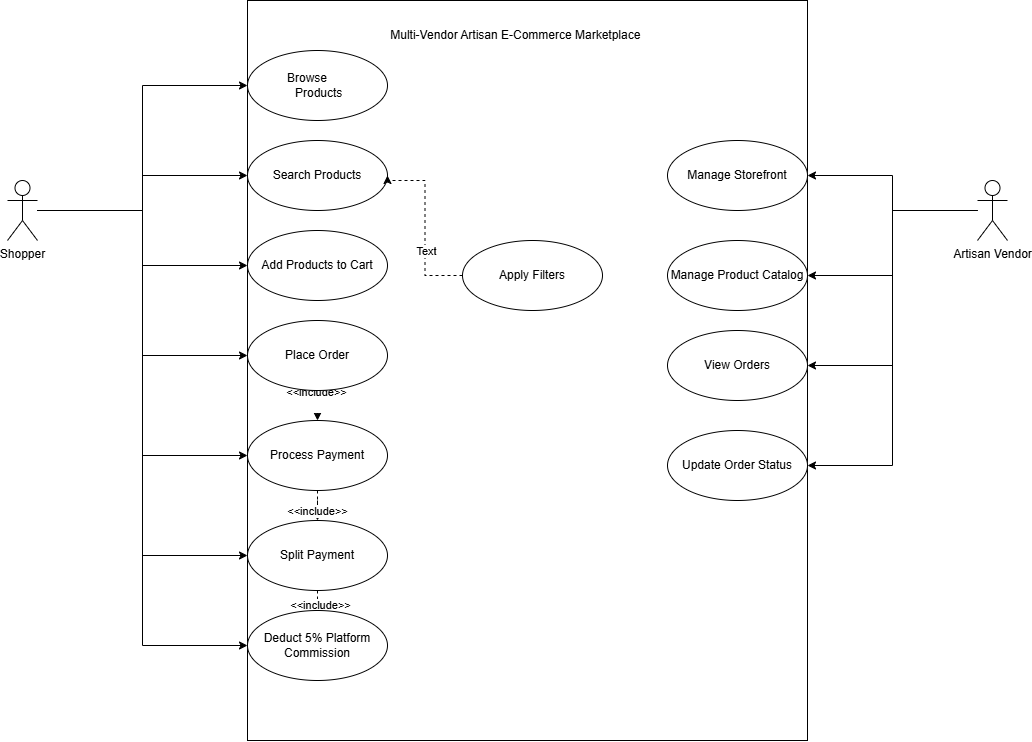

The diagram above was exported from draw.io. Its source (the exported page's mxGraphModel, read from the mxfile embedded in the PNG):
<mxGraphModel dx="2567" dy="2058" grid="1" gridSize="10" guides="1" tooltips="1" connect="1" arrows="1" fold="1" page="1" pageScale="1" pageWidth="850" pageHeight="1100" background="light-dark(#ffffff, #121212)" math="0" shadow="0">
  <root>
    <mxCell id="0" />
    <mxCell id="1" parent="0" />
    <mxCell id="v_OEpVTnDlDVAFZa8HVE-29" edge="1" parent="1" source="-J3SWKfr_Fh7pg1AOuaS-2" style="edgeStyle=orthogonalEdgeStyle;rounded=0;orthogonalLoop=1;jettySize=auto;html=1;entryX=0;entryY=0.5;entryDx=0;entryDy=0;endArrow=classic;endFill=1;startArrow=none;startFill=0;" target="-J3SWKfr_Fh7pg1AOuaS-6">
      <mxGeometry relative="1" as="geometry">
        <Array as="points">
          <mxPoint x="35" y="200" />
          <mxPoint x="35" y="75" />
        </Array>
      </mxGeometry>
    </mxCell>
    <mxCell id="v_OEpVTnDlDVAFZa8HVE-30" edge="1" parent="1" source="-J3SWKfr_Fh7pg1AOuaS-2" style="edgeStyle=orthogonalEdgeStyle;rounded=0;orthogonalLoop=1;jettySize=auto;html=1;" target="-J3SWKfr_Fh7pg1AOuaS-10">
      <mxGeometry relative="1" as="geometry" />
    </mxCell>
    <mxCell id="v_OEpVTnDlDVAFZa8HVE-31" edge="1" parent="1" source="-J3SWKfr_Fh7pg1AOuaS-2" style="edgeStyle=orthogonalEdgeStyle;rounded=0;orthogonalLoop=1;jettySize=auto;html=1;entryX=0;entryY=0.5;entryDx=0;entryDy=0;" target="-J3SWKfr_Fh7pg1AOuaS-9">
      <mxGeometry relative="1" as="geometry" />
    </mxCell>
    <mxCell id="v_OEpVTnDlDVAFZa8HVE-37" edge="1" parent="1" source="-J3SWKfr_Fh7pg1AOuaS-2" style="edgeStyle=orthogonalEdgeStyle;rounded=0;orthogonalLoop=1;jettySize=auto;html=1;entryX=0;entryY=0.5;entryDx=0;entryDy=0;" target="-J3SWKfr_Fh7pg1AOuaS-7">
      <mxGeometry relative="1" as="geometry" />
    </mxCell>
    <mxCell id="v_OEpVTnDlDVAFZa8HVE-38" edge="1" parent="1" source="-J3SWKfr_Fh7pg1AOuaS-2" style="edgeStyle=orthogonalEdgeStyle;rounded=0;orthogonalLoop=1;jettySize=auto;html=1;entryX=0;entryY=0.5;entryDx=0;entryDy=0;" target="v_OEpVTnDlDVAFZa8HVE-7">
      <mxGeometry relative="1" as="geometry" />
    </mxCell>
    <mxCell id="v_OEpVTnDlDVAFZa8HVE-39" edge="1" parent="1" source="-J3SWKfr_Fh7pg1AOuaS-2" style="edgeStyle=orthogonalEdgeStyle;rounded=0;orthogonalLoop=1;jettySize=auto;html=1;entryX=0;entryY=0.5;entryDx=0;entryDy=0;" target="v_OEpVTnDlDVAFZa8HVE-8">
      <mxGeometry relative="1" as="geometry" />
    </mxCell>
    <mxCell id="-J3SWKfr_Fh7pg1AOuaS-2" parent="1" style="shape=umlActor;verticalLabelPosition=bottom;verticalAlign=top;html=1;outlineConnect=0;" value="Shopper&lt;div&gt;&lt;br&gt;&lt;/div&gt;" vertex="1">
      <mxGeometry height="60" width="30" x="-100" y="170" as="geometry" />
    </mxCell>
    <mxCell id="v_OEpVTnDlDVAFZa8HVE-40" edge="1" parent="1" source="-J3SWKfr_Fh7pg1AOuaS-3" style="edgeStyle=orthogonalEdgeStyle;rounded=0;orthogonalLoop=1;jettySize=auto;html=1;" target="v_OEpVTnDlDVAFZa8HVE-2">
      <mxGeometry relative="1" as="geometry" />
    </mxCell>
    <mxCell id="v_OEpVTnDlDVAFZa8HVE-41" edge="1" parent="1" source="-J3SWKfr_Fh7pg1AOuaS-3" style="edgeStyle=orthogonalEdgeStyle;rounded=0;orthogonalLoop=1;jettySize=auto;html=1;" target="v_OEpVTnDlDVAFZa8HVE-3">
      <mxGeometry relative="1" as="geometry" />
    </mxCell>
    <mxCell id="v_OEpVTnDlDVAFZa8HVE-43" edge="1" parent="1" source="-J3SWKfr_Fh7pg1AOuaS-3" style="edgeStyle=orthogonalEdgeStyle;rounded=0;orthogonalLoop=1;jettySize=auto;html=1;entryX=1;entryY=0.5;entryDx=0;entryDy=0;" target="v_OEpVTnDlDVAFZa8HVE-5">
      <mxGeometry relative="1" as="geometry" />
    </mxCell>
    <mxCell id="v_OEpVTnDlDVAFZa8HVE-44" edge="1" parent="1" source="-J3SWKfr_Fh7pg1AOuaS-3" style="edgeStyle=orthogonalEdgeStyle;rounded=0;orthogonalLoop=1;jettySize=auto;html=1;entryX=1;entryY=0.5;entryDx=0;entryDy=0;" target="v_OEpVTnDlDVAFZa8HVE-4">
      <mxGeometry relative="1" as="geometry" />
    </mxCell>
    <mxCell id="-J3SWKfr_Fh7pg1AOuaS-3" parent="1" style="shape=umlActor;verticalLabelPosition=bottom;verticalAlign=top;html=1;outlineConnect=0;" value="Artisan Vendor" vertex="1">
      <mxGeometry height="60" width="30" x="870" y="170" as="geometry" />
    </mxCell>
    <mxCell id="-J3SWKfr_Fh7pg1AOuaS-4" parent="1" style="rounded=0;whiteSpace=wrap;html=1;" value="" vertex="1">
      <mxGeometry height="740" width="560" x="140" y="-10" as="geometry" />
    </mxCell>
    <mxCell id="-J3SWKfr_Fh7pg1AOuaS-6" parent="1" style="ellipse;whiteSpace=wrap;html=1;" value="&lt;div&gt;Browse&amp;nbsp; &amp;nbsp; &amp;nbsp;&amp;nbsp;&lt;/div&gt;&lt;div&gt;&lt;span style=&quot;background-color: transparent; color: light-dark(rgb(0, 0, 0), rgb(255, 255, 255));&quot;&gt;&amp;nbsp;Products&lt;/span&gt;&lt;/div&gt;" vertex="1">
      <mxGeometry height="70" width="140" x="140" y="40" as="geometry" />
    </mxCell>
    <mxCell id="v_OEpVTnDlDVAFZa8HVE-46" edge="1" parent="1" source="-J3SWKfr_Fh7pg1AOuaS-7" style="edgeStyle=orthogonalEdgeStyle;rounded=0;orthogonalLoop=1;jettySize=auto;html=1;dashed=1;" target="v_OEpVTnDlDVAFZa8HVE-7" value="">
      <mxGeometry relative="1" as="geometry" />
    </mxCell>
    <mxCell id="v_OEpVTnDlDVAFZa8HVE-50" connectable="0" parent="v_OEpVTnDlDVAFZa8HVE-46" style="edgeLabel;html=1;align=center;verticalAlign=middle;resizable=0;points=[];" value="&amp;lt;&amp;lt;include&amp;gt;&amp;gt;" vertex="1">
      <mxGeometry relative="1" x="0.6081" y="-1" as="geometry">
        <mxPoint as="offset" />
      </mxGeometry>
    </mxCell>
    <mxCell id="-J3SWKfr_Fh7pg1AOuaS-7" parent="1" style="ellipse;whiteSpace=wrap;html=1;" value="Process Payment" vertex="1">
      <mxGeometry height="70" width="140" x="140" y="410" as="geometry" />
    </mxCell>
    <mxCell id="v_OEpVTnDlDVAFZa8HVE-45" edge="1" parent="1" source="-J3SWKfr_Fh7pg1AOuaS-8" style="edgeStyle=orthogonalEdgeStyle;rounded=0;orthogonalLoop=1;jettySize=auto;html=1;dashed=1;" target="-J3SWKfr_Fh7pg1AOuaS-7" value="">
      <mxGeometry relative="1" as="geometry" />
    </mxCell>
    <mxCell id="v_OEpVTnDlDVAFZa8HVE-49" connectable="0" parent="v_OEpVTnDlDVAFZa8HVE-45" style="edgeLabel;html=1;align=center;verticalAlign=middle;resizable=0;points=[];" value="&amp;lt;&amp;lt;include&amp;gt;&amp;gt;&lt;div&gt;&lt;br&gt;&lt;/div&gt;" vertex="1">
      <mxGeometry relative="1" x="-0.6829" y="-2" as="geometry">
        <mxPoint as="offset" />
      </mxGeometry>
    </mxCell>
    <mxCell id="-J3SWKfr_Fh7pg1AOuaS-8" parent="1" style="ellipse;whiteSpace=wrap;html=1;" value="Place Order" vertex="1">
      <mxGeometry height="70" width="140" x="140" y="310" as="geometry" />
    </mxCell>
    <mxCell id="-J3SWKfr_Fh7pg1AOuaS-9" parent="1" style="ellipse;whiteSpace=wrap;html=1;" value="Add Products to Cart" vertex="1">
      <mxGeometry height="70" width="140" x="140" y="220" as="geometry" />
    </mxCell>
    <mxCell id="-J3SWKfr_Fh7pg1AOuaS-10" parent="1" style="ellipse;whiteSpace=wrap;html=1;" value="Search Products" vertex="1">
      <mxGeometry height="70" width="140" x="140" y="130" as="geometry" />
    </mxCell>
    <mxCell id="v_OEpVTnDlDVAFZa8HVE-1" parent="1" style="text;html=1;whiteSpace=wrap;strokeColor=none;fillColor=none;align=center;verticalAlign=middle;rounded=0;" value="Multi-Vendor Artisan E-Commerce Marketplace&amp;nbsp;" vertex="1">
      <mxGeometry height="30" width="280" x="270" y="10" as="geometry" />
    </mxCell>
    <mxCell id="v_OEpVTnDlDVAFZa8HVE-2" parent="1" style="ellipse;whiteSpace=wrap;html=1;" value="Manage Storefront" vertex="1">
      <mxGeometry height="70" width="140" x="560" y="130" as="geometry" />
    </mxCell>
    <mxCell id="v_OEpVTnDlDVAFZa8HVE-3" parent="1" style="ellipse;whiteSpace=wrap;html=1;" value="Manage Product Catalog" vertex="1">
      <mxGeometry height="70" width="140" x="560" y="230" as="geometry" />
    </mxCell>
    <mxCell id="v_OEpVTnDlDVAFZa8HVE-4" parent="1" style="ellipse;whiteSpace=wrap;html=1;" value="Update Order Status" vertex="1">
      <mxGeometry height="70" width="140" x="560" y="420" as="geometry" />
    </mxCell>
    <mxCell id="v_OEpVTnDlDVAFZa8HVE-5" parent="1" style="ellipse;whiteSpace=wrap;html=1;" value="View Orders" vertex="1">
      <mxGeometry height="70" width="140" x="560" y="320" as="geometry" />
    </mxCell>
    <mxCell id="v_OEpVTnDlDVAFZa8HVE-47" edge="1" parent="1" source="v_OEpVTnDlDVAFZa8HVE-7" style="edgeStyle=orthogonalEdgeStyle;rounded=0;orthogonalLoop=1;jettySize=auto;html=1;exitX=0.5;exitY=1;exitDx=0;exitDy=0;entryX=0.5;entryY=0;entryDx=0;entryDy=0;dashed=1;" target="v_OEpVTnDlDVAFZa8HVE-8">
      <mxGeometry relative="1" as="geometry" />
    </mxCell>
    <mxCell id="v_OEpVTnDlDVAFZa8HVE-51" connectable="0" parent="v_OEpVTnDlDVAFZa8HVE-47" style="edgeLabel;html=1;align=center;verticalAlign=middle;resizable=0;points=[];" value="&amp;lt;&amp;lt;include&amp;gt;&amp;gt;" vertex="1">
      <mxGeometry relative="1" x="0.3533" y="2" as="geometry">
        <mxPoint as="offset" />
      </mxGeometry>
    </mxCell>
    <mxCell id="v_OEpVTnDlDVAFZa8HVE-7" parent="1" style="ellipse;whiteSpace=wrap;html=1;" value="Split Payment" vertex="1">
      <mxGeometry height="70" width="140" x="140" y="510" as="geometry" />
    </mxCell>
    <mxCell id="v_OEpVTnDlDVAFZa8HVE-8" parent="1" style="ellipse;whiteSpace=wrap;html=1;" value="Deduct 5% Platform Commission" vertex="1">
      <mxGeometry height="70" width="140" x="140" y="600" as="geometry" />
    </mxCell>
    <mxCell id="v_OEpVTnDlDVAFZa8HVE-36" edge="1" parent="1" source="-J3SWKfr_Fh7pg1AOuaS-2" style="edgeStyle=orthogonalEdgeStyle;rounded=0;orthogonalLoop=1;jettySize=auto;html=1;entryX=0;entryY=0.5;entryDx=0;entryDy=0;" target="-J3SWKfr_Fh7pg1AOuaS-8">
      <mxGeometry relative="1" as="geometry" />
    </mxCell>
    <mxCell id="v_OEpVTnDlDVAFZa8HVE-55" edge="1" parent="1" source="v_OEpVTnDlDVAFZa8HVE-52" style="edgeStyle=orthogonalEdgeStyle;rounded=0;orthogonalLoop=1;jettySize=auto;html=1;exitX=0;exitY=0.5;exitDx=0;exitDy=0;entryX=1;entryY=0.5;entryDx=0;entryDy=0;dashed=1;" target="-J3SWKfr_Fh7pg1AOuaS-10">
      <mxGeometry relative="1" as="geometry">
        <Array as="points">
          <mxPoint x="317.5" y="265" />
          <mxPoint x="317.5" y="170" />
          <mxPoint x="280" y="170" />
        </Array>
      </mxGeometry>
    </mxCell>
    <mxCell id="v_OEpVTnDlDVAFZa8HVE-56" connectable="0" parent="v_OEpVTnDlDVAFZa8HVE-55" style="edgeLabel;html=1;align=center;verticalAlign=middle;resizable=0;points=[];" value="Text" vertex="1">
      <mxGeometry relative="1" x="-0.2971" y="-1" as="geometry">
        <mxPoint as="offset" />
      </mxGeometry>
    </mxCell>
    <mxCell id="v_OEpVTnDlDVAFZa8HVE-52" parent="1" style="ellipse;whiteSpace=wrap;html=1;" value="Apply Filters" vertex="1">
      <mxGeometry height="70" width="140" x="355" y="230" as="geometry" />
    </mxCell>
  </root>
</mxGraphModel>